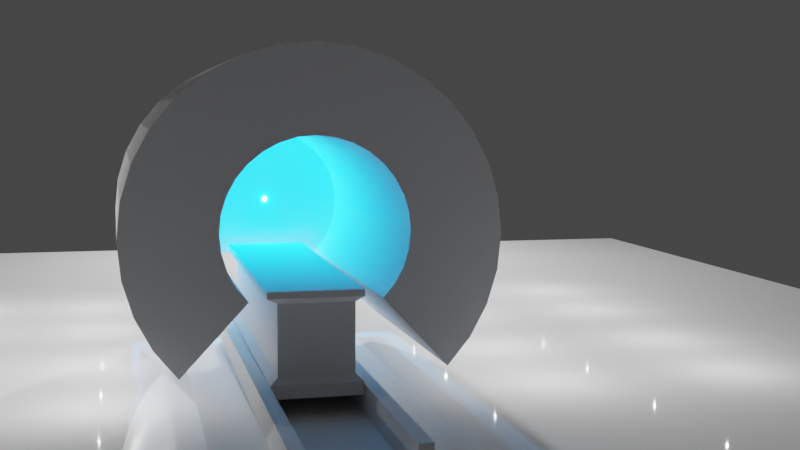 # Source: MRI_Machine.blend  (saved by Blender 3.6.11; exported with 4.5.12 LTS)
import bpy
from mathutils import Matrix  # noqa: F401  (used for matrix-valued properties, if any)

bpy.ops.wm.read_factory_settings(use_empty=True)
scene = bpy.context.scene
scene.name = 'Scene'

# ---- collections
col_collection = bpy.data.collections.new('Collection'); scene.collection.children.link(col_collection)

# ---- materials (node trees are filled in below, after node groups)
mat_material_001 = bpy.data.materials.new('Material.001')

# ---- material node trees
mat_material_001.use_nodes = True; mat_material_001.node_tree.nodes.clear()
_N = mat_material_001.node_tree.nodes; _L = mat_material_001.node_tree.links
n0 = _N.new('ShaderNodeBsdfPrincipled'); n0.name = 'Principled BSDF'; n0.location = (10, 300)
n0.distribution = 'GGX'
n0.subsurface_method = 'RANDOM_WALK_SKIN'
n0.inputs[0].default_value = (1.0, 1.0, 1.0, 1.0)
n0.inputs[2].default_value = 0.003937
n0.inputs[3].default_value = 1.45
n0.inputs[19].default_value = 0.25
n0.inputs[27].default_value = (0.0, 0.0, 0.0, 1.0)
n0.inputs[28].default_value = 1.0
n1 = _N.new('ShaderNodeOutputMaterial'); n1.name = 'Material Output'; n1.location = (300, 300)
_L.new(n0.outputs[0], n1.inputs[0])
n1.is_active_output = True

# ---- world
world_world = bpy.data.worlds.new('World'); scene.world = world_world
world_world.use_nodes = True; world_world.node_tree.nodes.clear()
_N = world_world.node_tree.nodes; _L = world_world.node_tree.links
n0 = _N.new('ShaderNodeOutputWorld'); n0.name = 'World Output'; n0.location = (300, 300)
n1 = _N.new('ShaderNodeBackground'); n1.name = 'Background'; n1.location = (10, 300)
n1.inputs[0].default_value = (0.05088, 0.05088, 0.05088, 1.0)
_L.new(n1.outputs[0], n0.inputs[0])
n0.is_active_output = True
world_world.color = (0.05088, 0.05088, 0.05088)
world_world.use_sun_shadow = False
world_world.sun_shadow_jitter_overblur = 0.0

# ---- cameras
cam_camera = bpy.data.cameras.new('Camera')
cam_camera.clip_end = 100.0
cam_camera.ortho_scale = 7.314

# ---- lights
light_light = bpy.data.lights.new('Light', 'POINT')
light_light.transmission_factor = 0.0
light_light.energy = 1000.0
light_light.shadow_soft_size = 0.1
light_light.shadow_maximum_resolution = 0.006
light_light.use_absolute_resolution = True
light_point = bpy.data.lights.new('Point', 'POINT')
light_point.color = (0.0, 0.408, 1.0)
light_point.transmission_factor = 0.0
light_point.energy = 100.0
light_point.shadow_maximum_resolution = 0.006
light_point.use_absolute_resolution = True
light_point_001 = bpy.data.lights.new('Point.001', 'POINT')
light_point_001.transmission_factor = 0.0
light_point_001.shadow_maximum_resolution = 0.006
light_point_001.use_absolute_resolution = True
light_point_002 = bpy.data.lights.new('Point.002', 'POINT')
light_point_002.transmission_factor = 0.0
light_point_002.shadow_maximum_resolution = 0.006
light_point_002.use_absolute_resolution = True
light_point_003 = bpy.data.lights.new('Point.003', 'POINT')
light_point_003.transmission_factor = 0.0
light_point_003.shadow_maximum_resolution = 0.006
light_point_003.use_absolute_resolution = True
light_point_004 = bpy.data.lights.new('Point.004', 'POINT')
light_point_004.transmission_factor = 0.0
light_point_004.shadow_maximum_resolution = 0.006
light_point_004.use_absolute_resolution = True
light_point_005 = bpy.data.lights.new('Point.005', 'POINT')
light_point_005.transmission_factor = 0.0
light_point_005.shadow_maximum_resolution = 0.006
light_point_005.use_absolute_resolution = True
light_point_006 = bpy.data.lights.new('Point.006', 'POINT')
light_point_006.transmission_factor = 0.0
light_point_006.shadow_maximum_resolution = 0.006
light_point_006.use_absolute_resolution = True
light_point_007 = bpy.data.lights.new('Point.007', 'POINT')
light_point_007.transmission_factor = 0.0
light_point_007.shadow_maximum_resolution = 0.006
light_point_007.use_absolute_resolution = True
light_point_008 = bpy.data.lights.new('Point.008', 'POINT')
light_point_008.transmission_factor = 0.0
light_point_008.shadow_maximum_resolution = 0.006
light_point_008.use_absolute_resolution = True
light_point_009 = bpy.data.lights.new('Point.009', 'POINT')
light_point_009.transmission_factor = 0.0
light_point_009.shadow_maximum_resolution = 0.006
light_point_009.use_absolute_resolution = True
light_point_010 = bpy.data.lights.new('Point.010', 'POINT')
light_point_010.transmission_factor = 0.0
light_point_010.shadow_maximum_resolution = 0.006
light_point_010.use_absolute_resolution = True
light_point_011 = bpy.data.lights.new('Point.011', 'POINT')
light_point_011.transmission_factor = 0.0
light_point_011.shadow_maximum_resolution = 0.006
light_point_011.use_absolute_resolution = True
light_point_012 = bpy.data.lights.new('Point.012', 'POINT')
light_point_012.transmission_factor = 0.0
light_point_012.shadow_maximum_resolution = 0.006
light_point_012.use_absolute_resolution = True
light_point_013 = bpy.data.lights.new('Point.013', 'POINT')
light_point_013.transmission_factor = 0.0
light_point_013.shadow_maximum_resolution = 0.006
light_point_013.use_absolute_resolution = True
light_point_014 = bpy.data.lights.new('Point.014', 'POINT')
light_point_014.transmission_factor = 0.0
light_point_014.shadow_maximum_resolution = 0.006
light_point_014.use_absolute_resolution = True
light_point_015 = bpy.data.lights.new('Point.015', 'POINT')
light_point_015.transmission_factor = 0.0
light_point_015.shadow_maximum_resolution = 0.006
light_point_015.use_absolute_resolution = True
light_point_016 = bpy.data.lights.new('Point.016', 'POINT')
light_point_016.transmission_factor = 0.0
light_point_016.shadow_maximum_resolution = 0.006
light_point_016.use_absolute_resolution = True

# ---- meshes
me_circle = bpy.data.meshes.new('Circle')
me_circle.from_pydata([(0.0, 1.0, 0.0), (-0.1951, 0.9808, 0.0), (-0.3827, 0.9239, 0.0), (-0.5556, 0.8315, 0.0), (-0.7071, 0.7071, 0.0), (-0.8315, 0.5556, 0.0), (-0.9239, 0.3827, 0.0), (-0.9808, 0.1951, 0.0), (-1.0, 0.0, 0.0), (-0.9808, -0.1951, 0.0), (-0.9239, -0.3827, 0.0), (-0.8315, -0.5556, 0.0), (-0.7071, -0.7071, 0.0), (-0.5556, -0.8315, 0.0), (-0.3827, -0.9239, 0.0), (-0.1951, -0.9808, 0.0), (0.0, -1.0, 0.0), (0.1951, -0.9808, 0.0), (0.3827, -0.9239, 0.0), (0.5556, -0.8315, 0.0), (0.7071, -0.7071, 0.0), (-0.4857, 0.1904, 0.0), (-0.4398, 0.2764, 0.0), (-0.3779, 0.3518, 0.0), (-0.3025, 0.4137, 0.0), (-0.2165, 0.4597, 0.0), (-0.1231, 0.488, 0.0), (-0.02604, 0.4976, 0.0), (0.7071, 0.7071, 0.0), (0.5556, 0.8315, 0.0), (0.3827, 0.9239, 0.0), (0.1951, 0.9808, 0.0), (-0.5141, 0.09707, 0.0), (-0.5236, 9.583e-09, 0.0), (-0.5141, -0.09707, 0.0), (-0.4857, -0.1904, 0.0), (-0.4398, -0.2764, 0.0), (-0.3779, -0.3518, 0.0), (-0.3025, -0.4137, 0.0), (-0.2165, -0.4597, 0.0), (-0.1231, -0.488, 0.0), (-0.02604, -0.4976, 0.0), (0.07103, -0.488, 0.0), (0.1644, -0.4597, 0.0), (0.2504, -0.4137, 0.0), (0.3258, -0.3518, 0.0), (0.3258, 0.3518, 0.0), (0.2504, 0.4137, 0.0), (0.1644, 0.4597, 0.0), (0.07103, 0.488, 0.0), (0.0, 1.0, 0.4641), (-0.1951, 0.9808, 0.4641), (-0.3827, 0.9239, 0.4641), (-0.5556, 0.8315, 0.4641), (-0.7071, 0.7071, 0.4641), (-0.8315, 0.5556, 0.4641), (-0.9239, 0.3827, 0.4641), (-0.9808, 0.1951, 0.4641), (-1.0, 0.0, 0.4641), (-0.9808, -0.1951, 0.4641), (-0.9239, -0.3827, 0.4641), (-0.8315, -0.5556, 0.4641), (-0.7071, -0.7071, 0.4641), (-0.5556, -0.8315, 0.4641), (-0.3827, -0.9239, 0.4641), (-0.1951, -0.9808, 0.4641), (0.0, -1.0, 0.4641), (0.1951, -0.9808, 0.4641), (0.3827, -0.9239, 0.4641), (0.5556, -0.8315, 0.4641), (0.7071, -0.7071, 0.4641), (-0.4857, 0.1904, 0.4641), (-0.4398, 0.2764, 0.4641), (-0.3779, 0.3518, 0.4641), (-0.3025, 0.4137, 0.4641), (-0.2165, 0.4597, 0.4641), (-0.1231, 0.488, 0.4641), (-0.02604, 0.4976, 0.4641), (0.7071, 0.7071, 0.4641), (0.5556, 0.8315, 0.4641), (0.3827, 0.9239, 0.4641), (0.1951, 0.9808, 0.4641), (-0.5141, 0.09707, 0.4641), (-0.5236, 9.583e-09, 0.4641), (-0.5141, -0.09707, 0.4641), (-0.4857, -0.1904, 0.4641), (-0.4398, -0.2764, 0.4641), (-0.3779, -0.3518, 0.4641), (-0.3025, -0.4137, 0.4641), (-0.2165, -0.4597, 0.4641), (-0.1231, -0.488, 0.4641), (-0.02604, -0.4976, 0.4641), (0.07103, -0.488, 0.4641), (0.1644, -0.4597, 0.4641), (0.2504, -0.4137, 0.4641), (0.3258, -0.3518, 0.4641), (0.3258, 0.3518, 0.4641), (0.2504, 0.4137, 0.4641), (0.1644, 0.4597, 0.4641), (0.07103, 0.488, 0.4641), (0.0, 1.0, 0.8422), (-0.1951, 0.9808, 0.8422), (-0.3827, 0.9239, 0.8422), (-0.5556, 0.8315, 0.8422), (-0.7071, 0.7071, 0.8422), (-0.8315, 0.5556, 0.8422), (-0.9239, 0.3827, 0.8422), (-0.9808, 0.1951, 0.8422), (-1.0, 0.0, 0.8422), (-0.9808, -0.1951, 0.8422), (-0.9239, -0.3827, 0.8422), (-0.8315, -0.5556, 0.8422), (-0.7071, -0.7071, 0.8422), (-0.5556, -0.8315, 0.8422), (-0.3827, -0.9239, 0.8422), (-0.1951, -0.9808, 0.8422), (0.0, -1.0, 0.8422), (0.1951, -0.9808, 0.8422), (0.3827, -0.9239, 0.8422), (0.5556, -0.8315, 0.8422), (0.7071, -0.7071, 0.8422), (-0.4857, 0.1904, 0.8422), (-0.4398, 0.2764, 0.8422), (-0.3779, 0.3518, 0.8422), (-0.3025, 0.4137, 0.8422), (-0.2165, 0.4597, 0.8422), (-0.1231, 0.488, 0.8422), (-0.02604, 0.4976, 0.8422), (0.7071, 0.7071, 0.8422), (0.5556, 0.8315, 0.8422), (0.3827, 0.9239, 0.8422), (0.1951, 0.9808, 0.8422), (-0.5141, 0.09707, 0.8422), (-0.5236, 9.583e-09, 0.8422), (-0.5141, -0.09707, 0.8422), (-0.4857, -0.1904, 0.8422), (-0.4398, -0.2764, 0.8422), (-0.3779, -0.3518, 0.8422), (-0.3025, -0.4137, 0.8422), (-0.2165, -0.4597, 0.8422), (-0.1231, -0.488, 0.8422), (-0.02604, -0.4976, 0.8422), (0.07103, -0.488, 0.8422), (0.1644, -0.4597, 0.8422), (0.2504, -0.4137, 0.8422), (0.3258, -0.3518, 0.8422), (0.3258, 0.3518, 0.8422), (0.2504, 0.4137, 0.8422), (0.1644, 0.4597, 0.8422), (0.07103, 0.488, 0.8422), (0.0, 1.0, 1.268), (-0.1951, 0.9808, 1.268), (-0.3827, 0.9239, 1.268), (-0.5556, 0.8315, 1.268), (-0.7071, 0.7071, 1.268), (-0.8315, 0.5556, 1.268), (-0.9239, 0.3827, 1.268), (-0.9808, 0.1951, 1.268), (-1.0, 0.0, 1.268), (-0.9808, -0.1951, 1.268), (-0.9239, -0.3827, 1.268), (-0.8315, -0.5556, 1.268), (-0.7071, -0.7071, 1.268), (-0.5556, -0.8315, 1.268), (-0.3827, -0.9239, 1.268), (-0.1951, -0.9808, 1.268), (0.0, -1.0, 1.268), (0.1951, -0.9808, 1.268), (0.3827, -0.9239, 1.268), (0.5556, -0.8315, 1.268), (0.7071, -0.7071, 1.268), (-0.4857, 0.1904, 1.268), (-0.4398, 0.2764, 1.268), (-0.3779, 0.3518, 1.268), (-0.3025, 0.4137, 1.268), (-0.2165, 0.4597, 1.268), (-0.1231, 0.488, 1.268), (-0.02604, 0.4976, 1.268), (0.7071, 0.7071, 1.268), (0.5556, 0.8315, 1.268), (0.3827, 0.9239, 1.268), (0.1951, 0.9808, 1.268), (-0.5141, 0.09707, 1.268), (-0.5236, 9.583e-09, 1.268), (-0.5141, -0.09707, 1.268), (-0.4857, -0.1904, 1.268), (-0.4398, -0.2764, 1.268), (-0.3779, -0.3518, 1.268), (-0.3025, -0.4137, 1.268), (-0.2165, -0.4597, 1.268), (-0.1231, -0.488, 1.268), (-0.02604, -0.4976, 1.268), (0.07103, -0.488, 1.268), (0.1644, -0.4597, 1.268), (0.2504, -0.4137, 1.268), (0.3258, -0.3518, 1.268), (0.3258, 0.3518, 1.268), (0.2504, 0.4137, 1.268), (0.1644, 0.4597, 1.268), (0.07103, 0.488, 1.268), (0.0, 1.0, 1.689), (-0.1951, 0.9808, 1.689), (-0.3827, 0.9239, 1.689), (-0.5556, 0.8315, 1.689), (-0.7071, 0.7071, 1.689), (-0.8315, 0.5556, 1.689), (-0.9239, 0.3827, 1.689), (-0.9808, 0.1951, 1.689), (-1.0, 0.0, 1.689), (-0.9808, -0.1951, 1.689), (-0.9239, -0.3827, 1.689), (-0.8315, -0.5556, 1.689), (-0.7071, -0.7071, 1.689), (-0.5556, -0.8315, 1.689), (-0.3827, -0.9239, 1.689), (-0.1951, -0.9808, 1.689), (0.0, -1.0, 1.689), (0.1951, -0.9808, 1.689), (0.3827, -0.9239, 1.689), (0.5556, -0.8315, 1.689), (0.7071, -0.7071, 1.689), (-0.4857, 0.1904, 1.689), (-0.4398, 0.2764, 1.689), (-0.3779, 0.3518, 1.689), (-0.3025, 0.4137, 1.689), (-0.2165, 0.4597, 1.689), (-0.1231, 0.488, 1.689), (-0.02604, 0.4976, 1.689), (0.7071, 0.7071, 1.689), (0.5556, 0.8315, 1.689), (0.3827, 0.9239, 1.689), (0.1951, 0.9808, 1.689), (-0.5141, 0.09707, 1.689), (-0.5236, 9.583e-09, 1.689), (-0.5141, -0.09707, 1.689), (-0.4857, -0.1904, 1.689), (-0.4398, -0.2764, 1.689), (-0.3779, -0.3518, 1.689), (-0.3025, -0.4137, 1.689), (-0.2165, -0.4597, 1.689), (-0.1231, -0.488, 1.689), (-0.02604, -0.4976, 1.689), (0.07103, -0.488, 1.689), (0.1644, -0.4597, 1.689), (0.2504, -0.4137, 1.689), (0.3258, -0.3518, 1.689), (0.3258, 0.3518, 1.689), (0.2504, 0.4137, 1.689), (0.1644, 0.4597, 1.689), (0.07103, 0.488, 1.689), (0.0, 1.0, 2.07), (-0.1951, 0.9808, 2.07), (-0.3827, 0.9239, 2.07), (-0.5556, 0.8315, 2.07), (-0.7071, 0.7071, 2.07), (-0.8315, 0.5556, 2.07), (-0.9239, 0.3827, 2.07), (-0.9808, 0.1951, 2.07), (-1.0, 0.0, 2.07), (-0.9808, -0.1951, 2.07), (-0.9239, -0.3827, 2.07), (-0.8315, -0.5556, 2.07), (-0.7071, -0.7071, 2.07), (-0.5556, -0.8315, 2.07), (-0.3827, -0.9239, 2.07), (-0.1951, -0.9808, 2.07), (0.0, -1.0, 2.07), (0.1951, -0.9808, 2.07), (0.3827, -0.9239, 2.07), (0.5556, -0.8315, 2.07), (0.7071, -0.7071, 2.07), (-0.4857, 0.1904, 2.07), (-0.4398, 0.2764, 2.07), (-0.3779, 0.3518, 2.07), (-0.3025, 0.4137, 2.07), (-0.2165, 0.4597, 2.07), (-0.1231, 0.488, 2.07), (-0.02604, 0.4976, 2.07), (0.7071, 0.7071, 2.07), (0.5556, 0.8315, 2.07), (0.3827, 0.9239, 2.07), (0.1951, 0.9808, 2.07), (-0.5141, 0.09707, 2.07), (-0.5236, 9.583e-09, 2.07), (-0.5141, -0.09707, 2.07), (-0.4857, -0.1904, 2.07), (-0.4398, -0.2764, 2.07), (-0.3779, -0.3518, 2.07), (-0.3025, -0.4137, 2.07), (-0.2165, -0.4597, 2.07), (-0.1231, -0.488, 2.07), (-0.02604, -0.4976, 2.07), (0.07103, -0.488, 2.07), (0.1644, -0.4597, 2.07), (0.2504, -0.4137, 2.07), (0.3258, -0.3518, 2.07), (0.3258, 0.3518, 2.07), (0.2504, 0.4137, 2.07), (0.1644, 0.4597, 2.07), (0.07103, 0.488, 2.07)], [], [(17, 42, 41, 16), (0, 27, 49, 31), (10, 35, 34, 9), (3, 24, 25, 2), (18, 43, 42, 17), (11, 36, 35, 10), (4, 23, 24, 3), (19, 44, 43, 18), (12, 37, 36, 11), (5, 22, 23, 4), (20, 45, 44, 19), (13, 38, 37, 12), (6, 21, 22, 5), (14, 39, 38, 13), (29, 47, 46, 28), (7, 32, 21, 6), (15, 40, 39, 14), (30, 48, 47, 29), (8, 33, 32, 7), (1, 26, 27, 0), (16, 41, 40, 15), (31, 49, 48, 30), (9, 34, 33, 8), (2, 25, 26, 1), (84, 85, 135, 134), (57, 56, 106, 107), (98, 99, 149, 148), (70, 69, 119, 120), (83, 84, 134, 133), (56, 55, 105, 106), (97, 98, 148, 147), (69, 68, 118, 119), (50, 81, 131, 100), (55, 54, 104, 105), (96, 97, 147, 146), (68, 67, 117, 118), (81, 80, 130, 131), (54, 53, 103, 104), (94, 95, 145, 144), (67, 66, 116, 117), (80, 79, 129, 130), (53, 52, 102, 103), (93, 94, 144, 143), (66, 65, 115, 116), (79, 78, 128, 129), (52, 51, 101, 102), (92, 93, 143, 142), (65, 64, 114, 115), (32, 33, 83, 82), (49, 27, 77, 99), (8, 7, 57, 58), (35, 36, 86, 85), (21, 32, 82, 71), (9, 8, 58, 59), (36, 37, 87, 86), (45, 20, 70, 95), (22, 21, 71, 72), (10, 9, 59, 60), (37, 38, 88, 87), (23, 22, 72, 73), (11, 10, 60, 61), (38, 39, 89, 88), (24, 23, 73, 74), (12, 11, 61, 62), (39, 40, 90, 89), (25, 24, 74, 75), (13, 12, 62, 63), (40, 41, 91, 90), (28, 46, 96, 78), (26, 25, 75, 76), (14, 13, 63, 64), (41, 42, 92, 91), (1, 0, 50, 51), (27, 26, 76, 77), (15, 14, 64, 65), (42, 43, 93, 92), (2, 1, 51, 52), (29, 28, 78, 79), (16, 15, 65, 66), (43, 44, 94, 93), (3, 2, 52, 53), (30, 29, 79, 80), (17, 16, 66, 67), (44, 45, 95, 94), (4, 3, 53, 54), (31, 30, 80, 81), (18, 17, 67, 68), (46, 47, 97, 96), (5, 4, 54, 55), (0, 31, 81, 50), (19, 18, 68, 69), (47, 48, 98, 97), (6, 5, 55, 56), (33, 34, 84, 83), (20, 19, 69, 70), (48, 49, 99, 98), (7, 6, 56, 57), (34, 35, 85, 84), (105, 104, 154, 155), (146, 147, 197, 196), (118, 117, 167, 168), (131, 130, 180, 181), (104, 103, 153, 154), (144, 145, 195, 194), (117, 116, 166, 167), (130, 129, 179, 180), (103, 102, 152, 153), (143, 144, 194, 193), (116, 115, 165, 166), (129, 128, 178, 179), (102, 101, 151, 152), (142, 143, 193, 192), (115, 114, 164, 165), (127, 126, 176, 177), (101, 100, 150, 151), (141, 142, 192, 191), (114, 113, 163, 164), (126, 125, 175, 176), (128, 146, 196, 178), (140, 141, 191, 190), (113, 112, 162, 163), (125, 124, 174, 175), (82, 83, 133, 132), (99, 77, 127, 149), (58, 57, 107, 108), (85, 86, 136, 135), (71, 82, 132, 121), (59, 58, 108, 109), (86, 87, 137, 136), (95, 70, 120, 145), (72, 71, 121, 122), (60, 59, 109, 110), (87, 88, 138, 137), (73, 72, 122, 123), (61, 60, 110, 111), (88, 89, 139, 138), (74, 73, 123, 124), (62, 61, 111, 112), (89, 90, 140, 139), (75, 74, 124, 125), (63, 62, 112, 113), (90, 91, 141, 140), (78, 96, 146, 128), (76, 75, 125, 126), (64, 63, 113, 114), (91, 92, 142, 141), (51, 50, 100, 101), (77, 76, 126, 127), (163, 162, 212, 213), (175, 174, 224, 225), (189, 190, 240, 239), (162, 161, 211, 212), (174, 173, 223, 224), (188, 189, 239, 238), (161, 160, 210, 211), (173, 172, 222, 223), (187, 188, 238, 237), (160, 159, 209, 210), (172, 171, 221, 222), (195, 170, 220, 245), (186, 187, 237, 236), (159, 158, 208, 209), (171, 182, 232, 221), (185, 186, 236, 235), (158, 157, 207, 208), (199, 177, 227, 249), (182, 183, 233, 232), (184, 185, 235, 234), (157, 156, 206, 207), (198, 199, 249, 248), (170, 169, 219, 220), (183, 184, 234, 233), (100, 131, 181, 150), (119, 118, 168, 169), (147, 148, 198, 197), (106, 105, 155, 156), (133, 134, 184, 183), (120, 119, 169, 170), (148, 149, 199, 198), (107, 106, 156, 157), (134, 135, 185, 184), (132, 133, 183, 182), (149, 127, 177, 199), (108, 107, 157, 158), (135, 136, 186, 185), (121, 132, 182, 171), (109, 108, 158, 159), (136, 137, 187, 186), (145, 120, 170, 195), (122, 121, 171, 172), (110, 109, 159, 160), (137, 138, 188, 187), (123, 122, 172, 173), (111, 110, 160, 161), (138, 139, 189, 188), (124, 123, 173, 174), (112, 111, 161, 162), (139, 140, 190, 189), (223, 222, 272, 273), (237, 238, 288, 287), (210, 209, 259, 260), (222, 221, 271, 272), (245, 220, 270, 295), (236, 237, 287, 286), (209, 208, 258, 259), (221, 232, 282, 271), (235, 236, 286, 285), (208, 207, 257, 258), (249, 227, 277, 299), (232, 233, 283, 282), (234, 235, 285, 284), (207, 206, 256, 257), (248, 249, 299, 298), (220, 219, 269, 270), (233, 234, 284, 283), (206, 205, 255, 256), (247, 248, 298, 297), (219, 218, 268, 269), (200, 231, 281, 250), (205, 204, 254, 255), (246, 247, 297, 296), (218, 217, 267, 268), (190, 191, 241, 240), (178, 196, 246, 228), (176, 175, 225, 226), (164, 163, 213, 214), (191, 192, 242, 241), (151, 150, 200, 201), (177, 176, 226, 227), (165, 164, 214, 215), (192, 193, 243, 242), (152, 151, 201, 202), (179, 178, 228, 229), (166, 165, 215, 216), (193, 194, 244, 243), (153, 152, 202, 203), (180, 179, 229, 230), (167, 166, 216, 217), (194, 195, 245, 244), (154, 153, 203, 204), (181, 180, 230, 231), (168, 167, 217, 218), (196, 197, 247, 246), (155, 154, 204, 205), (150, 181, 231, 200), (169, 168, 218, 219), (197, 198, 248, 247), (156, 155, 205, 206), (211, 210, 260, 261), (238, 239, 289, 288), (224, 223, 273, 274), (212, 211, 261, 262), (239, 240, 290, 289), (225, 224, 274, 275), (213, 212, 262, 263), (240, 241, 291, 290), (228, 246, 296, 278), (226, 225, 275, 276), (214, 213, 263, 264), (241, 242, 292, 291), (201, 200, 250, 251), (227, 226, 276, 277), (215, 214, 264, 265), (242, 243, 293, 292), (202, 201, 251, 252), (229, 228, 278, 279), (216, 215, 265, 266), (243, 244, 294, 293), (203, 202, 252, 253), (230, 229, 279, 280), (217, 216, 266, 267), (244, 245, 295, 294), (204, 203, 253, 254), (231, 230, 280, 281), (267, 266, 265, 264, 263, 262, 261, 260, 259, 258, 257, 256, 255, 254, 253, 252, 251, 250, 281, 280, 279, 278, 296, 297, 298, 299, 277, 276, 275, 274, 273, 272, 271, 282, 283, 284, 285, 286, 287, 288, 289, 290, 291, 292, 293, 294, 295, 270, 269, 268), (34, 33, 32, 21, 22, 23, 24, 25, 26, 27, 49, 48, 47, 46, 45, 44, 43, 42, 41, 40, 39, 38, 37, 36, 35)])
_uv = me_circle.uv_layers.new(name='UVMap')
_uv.uv.foreach_set('vector', [0.0, 0.0, 0.0, 0.0, 0.0, 0.0, 0.0, 0.0, 0.0, 0.0, 0.0, 0.0, 0.0, 0.0, 0.0, 0.0, 0.0, 0.0, 0.0, 0.0, 0.0, 0.0, 0.0, 0.0, 0.0, 0.0, 0.0, 0.0, 0.0, 0.0, 0.0, 0.0, 0.0, 0.0, 0.0, 0.0, 0.0, 0.0, 0.0, 0.0, 0.0, 0.0, 0.0, 0.0, 0.0, 0.0, 0.0, 0.0, 0.0, 0.0, 0.0, 0.0, 0.0, 0.0, 0.0, 0.0, 0.0, 0.0, 0.0, 0.0, 0.0, 0.0, 0.0, 0.0, 0.0, 0.0, 0.0, 0.0, 0.0, 0.0, 0.0, 0.0, 0.0, 0.0, 0.0, 0.0, 0.0, 0.0, 0.0, 0.0, 0.0, 0.0, 0.0, 0.0, 0.0, 0.0, 0.0, 0.0, 0.0, 0.0, 0.0, 0.0, 0.0, 0.0, 0.0, 0.0, 0.0, 0.0, 0.0, 0.0, 0.0, 0.0, 0.0, 0.0, 0.0, 0.0, 0.0, 0.0, 0.0, 0.0, 0.0, 0.0, 0.0, 0.0, 0.0, 0.0, 0.0, 0.0, 0.0, 0.0, 0.0, 0.0, 0.0, 0.0, 0.0, 0.0, 0.0, 0.0, 0.0, 0.0, 0.0, 0.0, 0.0, 0.0, 0.0, 0.0, 0.0, 0.0, 0.0, 0.0, 0.0, 0.0, 0.0, 0.0, 0.0, 0.0, 0.0, 0.0, 0.0, 0.0, 0.0, 0.0, 0.0, 0.0, 0.0, 0.0, 0.0, 0.0, 0.0, 0.0, 0.0, 0.0, 0.0, 0.0, 0.0, 0.0, 0.0, 0.0, 0.0, 0.0, 0.0, 0.0, 0.0, 0.0, 0.0, 0.0, 0.0, 0.0, 0.0, 0.0, 0.0, 0.0, 0.0, 0.0, 0.0, 0.0, 0.0, 0.0, 0.0, 0.0, 0.0, 0.0, 0.0, 0.0, 0.0, 0.0, 0.0, 0.0, 0.0, 0.0, 0.0, 0.0, 0.0, 0.0, 0.0, 0.0, 0.0, 0.0, 0.0, 0.0, 0.0, 0.0, 0.0, 0.0, 0.0, 0.0, 0.0, 0.0, 0.0, 0.0, 0.0, 0.0, 0.0, 0.0, 0.0, 0.0, 0.0, 0.0, 0.0, 0.0, 0.0, 0.0, 0.0, 0.0, 0.0, 0.0, 0.0, 0.0, 0.0, 0.0, 0.0, 0.0, 0.0, 0.0, 0.0, 0.0, 0.0, 0.0, 0.0, 0.0, 0.0, 0.0, 0.0, 0.0, 0.0, 0.0, 0.0, 0.0, 0.0, 0.0, 0.0, 0.0, 0.0, 0.0, 0.0, 0.0, 0.0, 0.0, 0.0, 0.0, 0.0, 0.0, 0.0, 0.0, 0.0, 0.0, 0.0, 0.0, 0.0, 0.0, 0.0, 0.0, 0.0, 0.0, 0.0, 0.0, 0.0, 0.0, 0.0, 0.0, 0.0, 0.0, 0.0, 0.0, 0.0, 0.0, 0.0, 0.0, 0.0, 0.0, 0.0, 0.0, 0.0, 0.0, 0.0, 0.0, 0.0, 0.0, 0.0, 0.0, 0.0, 0.0, 0.0, 0.0, 0.0, 0.0, 0.0, 0.0, 0.0, 0.0, 0.0, 0.0, 0.0, 0.0, 0.0, 0.0, 0.0, 0.0, 0.0, 0.0, 0.0, 0.0, 0.0, 0.0, 0.0, 0.0, 0.0, 0.0, 0.0, 0.0, 0.0, 0.0, 0.0, 0.0, 0.0, 0.0, 0.0, 0.0, 0.0, 0.0, 0.0, 0.0, 0.0, 0.0, 0.0, 0.0, 0.0, 0.0, 0.0, 0.0, 0.0, 0.0, 0.0, 0.0, 0.0, 0.0, 0.0, 0.0, 0.0, 0.0, 0.0, 0.0, 0.0, 0.0, 0.0, 0.0, 0.0, 0.0, 0.0, 0.0, 0.0, 0.0, 0.0, 0.0, 0.0, 0.0, 0.0, 0.0, 0.0, 0.0, 0.0, 0.0, 0.0, 0.0, 0.0, 0.0, 0.0, 0.0, 0.0, 0.0, 0.0, 0.0, 0.0, 0.0, 0.0, 0.0, 0.0, 0.0, 0.0, 0.0, 0.0, 0.0, 0.0, 0.0, 0.0, 0.0, 0.0, 0.0, 0.0, 0.0, 0.0, 0.0, 0.0, 0.0, 0.0, 0.0, 0.0, 0.0, 0.0, 0.0, 0.0, 0.0, 0.0, 0.0, 0.0, 0.0, 0.0, 0.0, 0.0, 0.0, 0.0, 0.0, 0.0, 0.0, 0.0, 0.0, 0.0, 0.0, 0.0, 0.0, 0.0, 0.0, 0.0, 0.0, 0.0, 0.0, 0.0, 0.0, 0.0, 0.0, 0.0, 0.0, 0.0, 0.0, 0.0, 0.0, 0.0, 0.0, 0.0, 0.0, 0.0, 0.0, 0.0, 0.0, 0.0, 0.0, 0.0, 0.0, 0.0, 0.0, 0.0, 0.0, 0.0, 0.0, 0.0, 0.0, 0.0, 0.0, 0.0, 0.0, 0.0, 0.0, 0.0, 0.0, 0.0, 0.0, 0.0, 0.0, 0.0, 0.0, 0.0, 0.0, 0.0, 0.0, 0.0, 0.0, 0.0, 0.0, 0.0, 0.0, 0.0, 0.0, 0.0, 0.0, 0.0, 0.0, 0.0, 0.0, 0.0, 0.0, 0.0, 0.0, 0.0, 0.0, 0.0, 0.0, 0.0, 0.0, 0.0, 0.0, 0.0, 0.0, 0.0, 0.0, 0.0, 0.0, 0.0, 0.0, 0.0, 0.0, 0.0, 0.0, 0.0, 0.0, 0.0, 0.0, 0.0, 0.0, 0.0, 0.0, 0.0, 0.0, 0.0, 0.0, 0.0, 0.0, 0.0, 0.0, 0.0, 0.0, 0.0, 0.0, 0.0, 0.0, 0.0, 0.0, 0.0, 0.0, 0.0, 0.0, 0.0, 0.0, 0.0, 0.0, 0.0, 0.0, 0.0, 0.0, 0.0, 0.0, 0.0, 0.0, 0.0, 0.0, 0.0, 0.0, 0.0, 0.0, 0.0, 0.0, 0.0, 0.0, 0.0, 0.0, 0.0, 0.0, 0.0, 0.0, 0.0, 0.0, 0.0, 0.0, 0.0, 0.0, 0.0, 0.0, 0.0, 0.0, 0.0, 0.0, 0.0, 0.0, 0.0, 0.0, 0.0, 0.0, 0.0, 0.0, 0.0, 0.0, 0.0, 0.0, 0.0, 0.0, 0.0, 0.0, 0.0, 0.0, 0.0, 0.0, 0.0, 0.0, 0.0, 0.0, 0.0, 0.0, 0.0, 0.0, 0.0, 0.0, 0.0, 0.0, 0.0, 0.0, 0.0, 0.0, 0.0, 0.0, 0.0, 0.0, 0.0, 0.0, 0.0, 0.0, 0.0, 0.0, 0.0, 0.0, 0.0, 0.0, 0.0, 0.0, 0.0, 0.0, 0.0, 0.0, 0.0, 0.0, 0.0, 0.0, 0.0, 0.0, 0.0, 0.0, 0.0, 0.0, 0.0, 0.0, 0.0, 0.0, 0.0, 0.0, 0.0, 0.0, 0.0, 0.0, 0.0, 0.0, 0.0, 0.0, 0.0, 0.0, 0.0, 0.0, 0.0, 0.0, 0.0, 0.0, 0.0, 0.0, 0.0, 0.0, 0.0, 0.0, 0.0, 0.0, 0.0, 0.0, 0.0, 0.0, 0.0, 0.0, 0.0, 0.0, 0.0, 0.0, 0.0, 0.0, 0.0, 0.0, 0.0, 0.0, 0.0, 0.0, 0.0, 0.0, 0.0, 0.0, 0.0, 0.0, 0.0, 0.0, 0.0, 0.0, 0.0, 0.0, 0.0, 0.0, 0.0, 0.0, 0.0, 0.0, 0.0, 0.0, 0.0, 0.0, 0.0, 0.0, 0.0, 0.0, 0.0, 0.0, 0.0, 0.0, 0.0, 0.0, 0.0, 0.0, 0.0, 0.0, 0.0, 0.0, 0.0, 0.0, 0.0, 0.0, 0.0, 0.0, 0.0, 0.0, 0.0, 0.0, 0.0, 0.0, 0.0, 0.0, 0.0, 0.0, 0.0, 0.0, 0.0, 0.0, 0.0, 0.0, 0.0, 0.0, 0.0, 0.0, 0.0, 0.0, 0.0, 0.0, 0.0, 0.0, 0.0, 0.0, 0.0, 0.0, 0.0, 0.0, 0.0, 0.0, 0.0, 0.0, 0.0, 0.0, 0.0, 0.0, 0.0, 0.0, 0.0, 0.0, 0.0, 0.0, 0.0, 0.0, 0.0, 0.0, 0.0, 0.0, 0.0, 0.0, 0.0, 0.0, 0.0, 0.0, 0.0, 0.0, 0.0, 0.0, 0.0, 0.0, 0.0, 0.0, 0.0, 0.0, 0.0, 0.0, 0.0, 0.0, 0.0, 0.0, 0.0, 0.0, 0.0, 0.0, 0.0, 0.0, 0.0, 0.0, 0.0, 0.0, 0.0, 0.0, 0.0, 0.0, 0.0, 0.0, 0.0, 0.0, 0.0, 0.0, 0.0, 0.0, 0.0, 0.0, 0.0, 0.0, 0.0, 0.0, 0.0, 0.0, 0.0, 0.0, 0.0, 0.0, 0.0, 0.0, 0.0, 0.0, 0.0, 0.0, 0.0, 0.0, 0.0, 0.0, 0.0, 0.0, 0.0, 0.0, 0.0, 0.0, 0.0, 0.0, 0.0, 0.0, 0.0, 0.0, 0.0, 0.0, 0.0, 0.0, 0.0, 0.0, 0.0, 0.0, 0.0, 0.0, 0.0, 0.0, 0.0, 0.0, 0.0, 0.0, 0.0, 0.0, 0.0, 0.0, 0.0, 0.0, 0.0, 0.0, 0.0, 0.0, 0.0, 0.0, 0.0, 0.0, 0.0, 0.0, 0.0, 0.0, 0.0, 0.0, 0.0, 0.0, 0.0, 0.0, 0.0, 0.0, 0.0, 0.0, 0.0, 0.0, 0.0, 0.0, 0.0, 0.0, 0.0, 0.0, 0.0, 0.0, 0.0, 0.0, 0.0, 0.0, 0.0, 0.0, 0.0, 0.0, 0.0, 0.0, 0.0, 0.0, 0.0, 0.0, 0.0, 0.0, 0.0, 0.0, 0.0, 0.0, 0.0, 0.0, 0.0, 0.0, 0.0, 0.0, 0.0, 0.0, 0.0, 0.0, 0.0, 0.0, 0.0, 0.0, 0.0, 0.0, 0.0, 0.0, 0.0, 0.0, 0.0, 0.0, 0.0, 0.0, 0.0, 0.0, 0.0, 0.0, 0.0, 0.0, 0.0, 0.0, 0.0, 0.0, 0.0, 0.0, 0.0, 0.0, 0.0, 0.0, 0.0, 0.0, 0.0, 0.0, 0.0, 0.0, 0.0, 0.0, 0.0, 0.0, 0.0, 0.0, 0.0, 0.0, 0.0, 0.0, 0.0, 0.0, 0.0, 0.0, 0.0, 0.0, 0.0, 0.0, 0.0, 0.0, 0.0, 0.0, 0.0, 0.0, 0.0, 0.0, 0.0, 0.0, 0.0, 0.0, 0.0, 0.0, 0.0, 0.0, 0.0, 0.0, 0.0, 0.0, 0.0, 0.0, 0.0, 0.0, 0.0, 0.0, 0.0, 0.0, 0.0, 0.0, 0.0, 0.0, 0.0, 0.0, 0.0, 0.0, 0.0, 0.0, 0.0, 0.0, 0.0, 0.0, 0.0, 0.0, 0.0, 0.0, 0.0, 0.0, 0.0, 0.0, 0.0, 0.0, 0.0, 0.0, 0.0, 0.0, 0.0, 0.0, 0.0, 0.0, 0.0, 0.0, 0.0, 0.0, 0.0, 0.0, 0.0, 0.0, 0.0, 0.0, 0.0, 0.0, 0.0, 0.0, 0.0, 0.0, 0.0, 0.0, 0.0, 0.0, 0.0, 0.0, 0.0, 0.0, 0.0, 0.0, 0.0, 0.0, 0.0, 0.0, 0.0, 0.0, 0.0, 0.0, 0.0, 0.0, 0.0, 0.0, 0.0, 0.0, 0.0, 0.0, 0.0, 0.0, 0.0, 0.0, 0.0, 0.0, 0.0, 0.0, 0.0, 0.0, 0.0, 0.0, 0.0, 0.0, 0.0, 0.0, 0.0, 0.0, 0.0, 0.0, 0.0, 0.0, 0.0, 0.0, 0.0, 0.0, 0.0, 0.0, 0.0, 0.0, 0.0, 0.0, 0.0, 0.0, 0.0, 0.0, 0.0, 0.0, 0.0, 0.0, 0.0, 0.0, 0.0, 0.0, 0.0, 0.0, 0.0, 0.0, 0.0, 0.0, 0.0, 0.0, 0.0, 0.0, 0.0, 0.0, 0.0, 0.0, 0.0, 0.0, 0.0, 0.0, 0.0, 0.0, 0.0, 0.0, 0.0, 0.0, 0.0, 0.0, 0.0, 0.0, 0.0, 0.0, 0.0, 0.0, 0.0, 0.0, 0.0, 0.0, 0.0, 0.0, 0.0, 0.0, 0.0, 0.0, 0.0, 0.0, 0.0, 0.0, 0.0, 0.0, 0.0, 0.0, 0.0, 0.0, 0.0, 0.0, 0.0, 0.0, 0.0, 0.0, 0.0, 0.0, 0.0, 0.0, 0.0, 0.0, 0.0, 0.0, 0.0, 0.0, 0.0, 0.0, 0.0, 0.0, 0.0, 0.0, 0.0, 0.0, 0.0, 0.0, 0.0, 0.0, 0.0, 0.0, 0.0, 0.0, 0.0, 0.0, 0.0, 0.0, 0.0, 0.0, 0.0, 0.0, 0.0, 0.0, 0.0, 0.0, 0.0, 0.0, 0.0, 0.0, 0.0, 0.0, 0.0, 0.0, 0.0, 0.0, 0.0, 0.0, 0.0, 0.0, 0.0, 0.0, 0.0, 0.0, 0.0, 0.0, 0.0, 0.0, 0.0, 0.0, 0.0, 0.0, 0.0, 0.0, 0.0, 0.0, 0.0, 0.0, 0.0, 0.0, 0.0, 0.0, 0.0, 0.0, 0.0, 0.0, 0.0, 0.0, 0.0, 0.0, 0.0, 0.0, 0.0, 0.0, 0.0, 0.0, 0.0, 0.0, 0.0, 0.0, 0.0, 0.0, 0.0, 0.0, 0.0, 0.0, 0.0, 0.0, 0.0, 0.0, 0.0, 0.0, 0.0, 0.0, 0.0, 0.0, 0.0, 0.0, 0.0, 0.0, 0.0, 0.0, 0.0, 0.0, 0.0, 0.0, 0.0, 0.0, 0.0, 0.0, 0.0, 0.0, 0.0, 0.0, 0.0, 0.0, 0.0, 0.0, 0.0, 0.0, 0.0, 0.0, 0.0, 0.0, 0.0, 0.0, 0.0, 0.0, 0.0, 0.0, 0.0, 0.0, 0.0, 0.0, 0.0, 0.0, 0.0, 0.0, 0.0, 0.0, 0.0, 0.0, 0.0, 0.0, 0.0, 0.0, 0.0, 0.0, 0.0, 0.0, 0.0, 0.0, 0.0, 0.0, 0.0, 0.0, 0.0, 0.0, 0.0, 0.0, 0.0, 0.0, 0.0, 0.0, 0.0, 0.0, 0.0, 0.0, 0.0, 0.0, 0.0, 0.0, 0.0, 0.0, 0.0, 0.0, 0.0, 0.0, 0.0, 0.0, 0.0, 0.0, 0.0, 0.0, 0.0, 0.0, 0.0, 0.0, 0.0, 0.0, 0.0, 0.0, 0.0, 0.0, 0.0, 0.0, 0.0, 0.0, 0.0, 0.0, 0.0, 0.0, 0.0, 0.0, 0.0, 0.0, 0.0, 0.0, 0.0, 0.0, 0.0, 0.0, 0.0, 0.0, 0.0, 0.0, 0.0, 0.0, 0.0, 0.0, 0.0, 0.0, 0.0, 0.0, 0.0, 0.0, 0.0, 0.0, 0.0, 0.0, 0.0, 0.0, 0.0, 0.0, 0.0, 0.0, 0.0, 0.0, 0.0, 0.0, 0.0, 0.0, 0.0, 0.0, 0.0, 0.0, 0.0, 0.0, 0.0, 0.0, 0.0, 0.0, 0.0, 0.0, 0.0, 0.0, 0.0, 0.0, 0.0, 0.0, 0.0, 0.0, 0.0, 0.0, 0.0, 0.0, 0.0, 0.0, 0.0, 0.0, 0.0, 0.0, 0.0, 0.0, 0.0, 0.0, 0.0, 0.0, 0.0, 0.0, 0.0, 0.0, 0.0, 0.0, 0.0, 0.0, 0.0, 0.0, 0.0, 0.0, 0.0, 0.0, 0.0, 0.0, 0.0, 0.0, 0.0, 0.0, 0.0, 0.0, 0.0, 0.0, 0.0, 0.0, 0.0, 0.0, 0.0, 0.0, 0.0, 0.0, 0.0, 0.0, 0.0, 0.0, 0.0, 0.0, 0.0, 0.0, 0.0, 0.0, 0.0, 0.0, 0.0, 0.0, 0.0, 0.0, 0.0, 0.0, 0.0, 0.0, 0.0, 0.0, 0.0, 0.0, 0.0, 0.0, 0.0, 0.0, 0.0, 0.0, 0.0, 0.0, 0.0, 0.0, 0.0, 0.0, 0.0, 0.0, 0.0, 0.0, 0.0, 0.0, 0.0, 0.0, 0.0, 0.0, 0.0, 0.0, 0.0, 0.0, 0.0, 0.0, 0.0, 0.0, 0.0, 0.0, 0.0, 0.0, 0.0, 0.0, 0.0, 0.0, 0.0, 0.0, 0.0, 0.0, 0.0, 0.0, 0.0, 0.0, 0.0, 0.0, 0.0, 0.0, 0.0, 0.0, 0.0, 0.0, 0.0, 0.0, 0.0, 0.0, 0.0, 0.0, 0.0, 0.0, 0.0, 0.0, 0.0, 0.0, 0.0, 0.0, 0.0, 0.0, 0.0, 0.0, 0.0, 0.0, 0.0, 0.0, 0.0, 0.0, 0.0, 0.0, 0.0, 0.0, 0.0, 0.0, 0.0, 0.0, 0.0, 0.0, 0.0, 0.0, 0.0, 0.0, 0.0, 0.0, 0.0, 0.0, 0.0, 0.0, 0.0, 0.0, 0.0, 0.0, 0.0, 0.0, 0.0, 0.0, 0.0, 0.0, 0.0, 0.0, 0.0, 0.0, 0.0, 0.0, 0.0, 0.0, 0.0, 0.0, 0.0, 0.0, 0.0, 0.0, 0.0, 0.0, 0.0, 0.0, 0.0, 0.0, 0.0, 0.0, 0.0, 0.0, 0.0, 0.0, 0.0, 0.0, 0.0, 0.0, 0.0, 0.0, 0.0, 0.0, 0.0, 0.0, 0.0, 0.0, 0.0, 0.0, 0.0, 0.0, 0.0, 0.0, 0.0, 0.0, 0.0, 0.0, 0.0, 0.0, 0.0, 0.0, 0.0, 0.0, 0.0, 0.0, 0.0, 0.0, 0.0, 0.0, 0.0, 0.0, 0.0, 0.0, 0.0, 0.0, 0.0, 0.0, 0.0, 0.0, 0.0, 0.0, 0.0, 0.0, 0.0, 0.0, 0.0, 0.0, 0.0, 0.0, 0.0, 0.0, 0.0, 0.0, 0.0, 0.0, 0.0, 0.0, 0.0, 0.0, 0.0, 0.0, 0.0, 0.0, 0.0, 0.0, 0.0, 0.0, 0.0, 0.0, 0.0, 0.0, 0.0, 0.0, 0.0, 0.0, 0.0, 0.0, 0.0, 0.0, 0.0, 0.0, 0.0, 0.0, 0.0, 0.0, 0.0, 0.0, 0.0, 0.0, 0.0, 0.0, 0.0, 0.0, 0.0, 0.0, 0.0, 0.0, 0.0, 0.0, 0.0, 0.0, 0.0, 0.0, 0.0, 0.0, 0.0, 0.0, 0.0, 0.0, 0.0, 0.0, 0.0, 0.0, 0.0, 0.0, 0.0, 0.0, 0.0, 0.0, 0.0, 0.0, 0.0, 0.0, 0.0, 0.0, 0.0, 0.0, 0.0, 0.0, 0.0, 0.0, 0.0, 0.0, 0.0, 0.0, 0.0, 0.0, 0.0, 0.0, 0.0, 0.0, 0.0, 0.0, 0.0, 0.0, 0.0, 0.0, 0.0, 0.0, 0.0, 0.0, 0.0, 0.0, 0.0, 0.0, 0.0, 0.0, 0.0, 0.0, 0.0, 0.0, 0.0, 0.0, 0.0, 0.0, 0.0, 0.0, 0.0, 0.0, 0.0, 0.0, 0.0, 0.0, 0.0, 0.0, 0.0, 0.0, 0.0, 0.0, 0.0, 0.0, 0.0, 0.0, 0.0, 0.0, 0.0, 0.0, 0.0, 0.0, 0.0, 0.0, 0.0, 0.0, 0.0, 0.0, 0.0, 0.0, 0.0, 0.0, 0.0, 0.0, 0.0, 0.0, 0.0, 0.0, 0.0, 0.0, 0.0, 0.0, 0.0, 0.0, 0.0, 0.0, 0.0, 0.0, 0.0, 0.0, 0.0, 0.0, 0.0, 0.0, 0.0, 0.0, 0.0, 0.0, 0.0, 0.0, 0.0, 0.0, 0.0, 0.0, 0.0, 0.0, 0.0, 0.0, 0.0, 0.0, 0.0, 0.0, 0.0, 0.0, 0.0, 0.0, 0.0, 0.0, 0.0, 0.0, 0.0, 0.0, 0.0, 0.0, 0.0, 0.0, 0.0, 0.0, 0.0, 0.0, 0.0, 0.0, 0.0, 0.0, 0.0, 0.0, 0.0, 0.0, 0.0, 0.0, 0.0, 0.0, 0.0, 0.0, 0.0, 0.0, 0.0, 0.0, 0.0, 0.0, 0.0, 0.0, 0.0, 0.0, 0.0, 0.0, 0.0, 0.0, 0.0, 0.0, 0.0, 0.0, 0.0, 0.0, 0.0, 0.0, 0.0, 0.0, 0.0, 0.0, 0.0, 0.0, 0.0, 0.0, 0.0, 0.0, 0.0, 0.0, 0.0, 0.0, 0.0, 0.0, 0.0, 0.0, 0.0, 0.0, 0.0, 0.0, 0.0, 0.0, 0.0, 0.0, 0.0, 0.0, 0.0, 0.0, 0.0, 0.0, 0.0, 0.0, 0.0, 0.0, 0.0, 0.0, 0.0, 0.0, 0.0, 0.0, 0.0, 0.0, 0.0, 0.0, 0.0, 0.0, 0.0, 0.0, 0.0, 0.0, 0.0, 0.0, 0.0, 0.0, 0.0, 0.0, 0.0, 0.0, 0.0, 0.0, 0.0, 0.0, 0.0, 0.0, 0.0, 0.0, 0.0, 0.0, 0.0, 0.0, 0.0, 0.0, 0.0, 0.0, 0.0, 0.0, 0.0, 0.0, 0.0, 0.0, 0.0, 0.0, 0.0, 0.0, 0.0, 0.0, 0.0, 0.0, 0.0, 0.0, 0.0, 0.0, 0.0, 0.0, 0.0, 0.0, 0.0, 0.0, 0.0, 0.0, 0.0, 0.0, 0.0, 0.0, 0.0, 0.0, 0.0, 0.0, 0.0, 0.0, 0.0, 0.0, 0.0, 0.0, 0.0, 0.0, 0.0, 0.0, 0.0, 0.0, 0.0, 0.0, 0.0, 0.0, 0.0, 0.0, 0.0, 0.0, 0.0, 0.0, 0.0, 0.0, 0.0, 0.0, 0.0, 0.0, 0.0, 0.0, 0.0, 0.0, 0.0, 0.0, 0.0, 0.0, 0.0, 0.0, 0.0, 0.0, 0.0, 0.0, 0.0, 0.0, 0.0, 0.0, 0.0, 0.0, 0.0, 0.0, 0.0, 0.0, 0.0, 0.0, 0.0, 0.0, 0.0, 0.0, 0.0, 0.0, 0.0, 0.0, 0.0, 0.0, 0.0, 0.0, 0.0, 0.0, 0.0, 0.0, 0.0, 0.0, 0.0, 0.0, 0.0, 0.0, 0.0, 0.0, 0.0, 0.0, 0.0, 0.0, 0.0, 0.0, 0.0, 0.0, 0.0, 0.0, 0.0, 0.0, 0.0, 0.0, 0.0, 0.0, 0.0, 0.0, 0.0, 0.0, 0.0, 0.0, 0.0, 0.0, 0.0, 0.0, 0.0, 0.0, 0.0, 0.0, 0.0, 0.0, 0.0, 0.0, 0.0, 0.0, 0.0, 0.0, 0.0, 0.0, 0.0, 0.0, 0.0, 0.0, 0.0, 0.0, 0.0, 0.0, 0.0, 0.0, 0.0, 0.0, 0.0, 0.0, 0.0, 0.0, 0.0, 0.0, 0.0, 0.0, 0.0, 0.0, 0.0, 0.0, 0.0, 0.0, 0.0, 0.0, 0.0, 0.0, 0.0, 0.0, 0.0, 0.0, 0.0, 0.0, 0.0, 0.0, 0.0, 0.0, 0.0, 0.0, 0.0, 0.0, 0.0, 0.0, 0.0, 0.0, 0.0, 0.0, 0.0, 0.0, 0.0, 0.0, 0.0, 0.0, 0.0, 0.0, 0.0, 0.0, 0.0, 0.0, 0.0, 0.0, 0.0, 0.0, 0.0, 0.0, 0.0, 0.0, 0.0, 0.0, 0.0, 0.0, 0.0, 0.0, 0.0, 0.0, 0.0, 0.0, 0.0, 0.0, 0.0, 0.0, 0.0, 0.0, 0.0, 0.0, 0.0, 0.0, 0.0, 0.0, 0.0, 0.0, 0.0, 0.0])
me_circle.update()
me_cube_001 = bpy.data.meshes.new('Cube.001')
me_cube_001.from_pydata([(-0.9658, -0.8354, 0.5413), (-1.0, -1.0, 1.0), (-0.9658, 0.8354, 0.5413), (-1.0, 1.0, 1.0), (0.9658, -0.8354, 0.5413), (1.0, -1.0, 1.0), (0.9658, 0.8354, 0.5413), (1.0, 1.0, 1.0), (-1.0, 1.0, 0.6882), (-1.0, -1.0, 0.6882), (1.0, 1.0, 0.6882), (1.0, -1.0, 0.6882), (-0.9658, -0.8354, -0.6781), (-0.9658, 0.8354, -0.6781), (0.9658, -0.8354, -0.6781), (0.9658, 0.8354, -0.6781), (-0.6739, 0.8354, -0.6781), (-0.6719, 0.8354, 0.5413), (-0.9417, 0.8354, 0.4412), (-0.9417, 0.8354, -0.5781), (-0.6977, 0.8354, -0.5781), (-0.6961, 0.8354, 0.4412), (-0.9417, -0.1225, 0.4412), (-0.9417, -0.1225, -0.5781), (-0.6977, -0.1225, -0.5781), (-0.6961, -0.1225, 0.4412), (-0.9658, -0.8354, -1.096), (-0.9658, 0.8354, -1.096), (0.9658, -0.8354, -1.096), (0.9658, 0.8354, -1.096), (-0.6739, 0.8354, -1.096), (-1.016, -1.079, -1.24), (-1.016, 0.9979, -1.24), (1.032, -1.079, -1.24), (1.032, 0.9979, -1.24), (-0.7061, 0.9979, -1.24), (-1.016, -1.079, -1.403), (-1.016, 0.9979, -1.403), (1.032, -1.079, -1.403), (1.032, 0.9979, -1.403), (-0.7061, 0.9979, -1.403)], [], [(9, 1, 3, 8), (8, 3, 7, 10), (10, 7, 5, 11), (11, 5, 1, 9), (6, 4, 14, 15), (7, 3, 1, 5), (2, 0, 9, 8), (6, 17, 2, 8, 10), (4, 6, 10, 11), (0, 4, 11, 9), (15, 14, 28, 29), (0, 2, 13, 12), (4, 0, 12, 14), (16, 13, 19, 20), (17, 16, 20, 21), (16, 17, 6, 15), (13, 2, 18, 19), (2, 17, 21, 18), (19, 18, 22, 23), (18, 21, 25, 22), (21, 20, 24, 25), (20, 19, 23, 24), (22, 25, 24, 23), (30, 29, 34, 35), (12, 13, 27, 26), (14, 12, 26, 28), (13, 16, 30, 27), (16, 15, 29, 30), (35, 34, 39, 40), (29, 28, 33, 34), (26, 27, 32, 31), (28, 26, 31, 33), (27, 30, 35, 32), (37, 40, 39, 38, 36), (34, 33, 38, 39), (31, 32, 37, 36), (33, 31, 36, 38), (32, 35, 40, 37)])
_uv = me_cube_001.uv_layers.new(name='UVMap')
_uv.uv.foreach_set('vector', [0.375, 0.0, 0.625, 0.0, 0.625, 0.25, 0.375, 0.25, 0.375, 0.25, 0.625, 0.25, 0.625, 0.5, 0.375, 0.5, 0.375, 0.5, 0.625, 0.5, 0.625, 0.75, 0.375, 0.75, 0.375, 0.75, 0.625, 0.75, 0.625, 1.0, 0.375, 1.0, 0.375, 0.5, 0.375, 0.75, 0.375, 0.75, 0.375, 0.5, 0.625, 0.5, 0.875, 0.5, 0.875, 0.75, 0.625, 0.75, 0.125, 0.5, 0.125, 0.75, 0.125, 0.75, 0.125, 0.5, 0.375, 0.5, 0.163, 0.5, 0.125, 0.5, 0.125, 0.5, 0.375, 0.5, 0.375, 0.75, 0.375, 0.5, 0.375, 0.5, 0.375, 0.75, 0.125, 0.75, 0.375, 0.75, 0.375, 0.75, 0.125, 0.75, 0.375, 0.5, 0.375, 0.75, 0.375, 0.75, 0.375, 0.5, 0.125, 0.75, 0.125, 0.5, 0.125, 0.5, 0.125, 0.75, 0.375, 0.75, 0.125, 0.75, 0.125, 0.75, 0.375, 0.75, 0.1628, 0.5, 0.125, 0.5, 0.125, 0.5, 0.1628, 0.5, 0.163, 0.5, 0.1628, 0.5, 0.1628, 0.5, 0.163, 0.5, 0.1628, 0.5, 0.163, 0.5, 0.375, 0.5, 0.375, 0.5, 0.125, 0.5, 0.125, 0.5, 0.125, 0.5, 0.125, 0.5, 0.125, 0.5, 0.163, 0.5, 0.163, 0.5, 0.125, 0.5, 0.125, 0.5, 0.125, 0.5, 0.125, 0.5, 0.125, 0.5, 0.125, 0.5, 0.163, 0.5, 0.163, 0.5, 0.125, 0.5, 0.163, 0.5, 0.1628, 0.5, 0.1628, 0.5, 0.163, 0.5, 0.1628, 0.5, 0.125, 0.5, 0.125, 0.5, 0.1628, 0.5, 0.125, 0.5, 0.163, 0.5, 0.1628, 0.5, 0.125, 0.5, 0.1628, 0.5, 0.375, 0.5, 0.375, 0.5, 0.1628, 0.5, 0.125, 0.75, 0.125, 0.5, 0.125, 0.5, 0.125, 0.75, 0.375, 0.75, 0.125, 0.75, 0.125, 0.75, 0.375, 0.75, 0.125, 0.5, 0.1628, 0.5, 0.1628, 0.5, 0.125, 0.5, 0.1628, 0.5, 0.375, 0.5, 0.375, 0.5, 0.1628, 0.5, 0.1628, 0.5, 0.375, 0.5, 0.375, 0.5, 0.1628, 0.5, 0.375, 0.5, 0.375, 0.75, 0.375, 0.75, 0.375, 0.5, 0.125, 0.75, 0.125, 0.5, 0.125, 0.5, 0.125, 0.75, 0.375, 0.75, 0.125, 0.75, 0.125, 0.75, 0.375, 0.75, 0.125, 0.5, 0.1628, 0.5, 0.1628, 0.5, 0.125, 0.5, 0.125, 0.5, 0.1628, 0.5, 0.375, 0.5, 0.375, 0.75, 0.125, 0.75, 0.375, 0.5, 0.375, 0.75, 0.375, 0.75, 0.375, 0.5, 0.125, 0.75, 0.125, 0.5, 0.125, 0.5, 0.125, 0.75, 0.375, 0.75, 0.125, 0.75, 0.125, 0.75, 0.375, 0.75, 0.125, 0.5, 0.1628, 0.5, 0.1628, 0.5, 0.125, 0.5])
me_cube_001.update()
me_cube_002 = bpy.data.meshes.new('Cube.002')
me_cube_002.from_pydata([(-0.9658, -0.8354, 0.5413), (-1.0, -1.0, 1.0), (-0.9658, 0.8354, 0.5413), (-1.0, 1.0, 1.0), (0.9658, -0.8354, 0.5413), (1.0, -1.0, 1.0), (0.9658, 0.8354, 0.5413), (1.0, 1.0, 1.0), (-1.0, 1.0, 0.6882), (-1.0, -1.0, 0.6882), (1.0, 1.0, 0.6882), (1.0, -1.0, 0.6882), (-0.9658, -0.8354, -0.6781), (-0.9658, 0.8354, -0.6781), (0.9658, -0.8354, -0.6781), (0.9658, 0.8354, -0.6781), (-0.6739, 0.8354, -0.6781), (-0.6719, 0.8354, 0.5413), (-0.9417, 0.8354, 0.4412), (-0.9417, 0.8354, -0.5781), (-0.6977, 0.8354, -0.5781), (-0.6961, 0.8354, 0.4412), (-0.9417, -0.1225, 0.4412), (-0.9417, -0.1225, -0.5781), (-0.6977, -0.1225, -0.5781), (-0.6961, -0.1225, 0.4412), (-0.9658, -0.8354, -1.096), (-0.9658, 0.8354, -1.096), (0.9658, -0.8354, -1.096), (0.9658, 0.8354, -1.096), (-0.6739, 0.8354, -1.096), (-1.016, -1.079, -1.24), (-1.016, 0.9979, -1.24), (1.032, -1.079, -1.24), (1.032, 0.9979, -1.24), (-0.7061, 0.9979, -1.24), (-1.016, -1.079, -1.403), (-1.016, 0.9979, -1.403), (1.032, -1.079, -1.403), (1.032, 0.9979, -1.403), (-0.7061, 0.9979, -1.403)], [], [(9, 1, 3, 8), (8, 3, 7, 10), (10, 7, 5, 11), (11, 5, 1, 9), (6, 4, 14, 15), (7, 3, 1, 5), (2, 0, 9, 8), (6, 17, 2, 8, 10), (4, 6, 10, 11), (0, 4, 11, 9), (15, 14, 28, 29), (0, 2, 13, 12), (4, 0, 12, 14), (16, 13, 19, 20), (17, 16, 20, 21), (16, 17, 6, 15), (13, 2, 18, 19), (2, 17, 21, 18), (19, 18, 22, 23), (18, 21, 25, 22), (21, 20, 24, 25), (20, 19, 23, 24), (22, 25, 24, 23), (30, 29, 34, 35), (12, 13, 27, 26), (14, 12, 26, 28), (13, 16, 30, 27), (16, 15, 29, 30), (35, 34, 39, 40), (29, 28, 33, 34), (26, 27, 32, 31), (28, 26, 31, 33), (27, 30, 35, 32), (37, 40, 39, 38, 36), (34, 33, 38, 39), (31, 32, 37, 36), (33, 31, 36, 38), (32, 35, 40, 37)])
_uv = me_cube_002.uv_layers.new(name='UVMap')
_uv.uv.foreach_set('vector', [0.375, 0.0, 0.625, 0.0, 0.625, 0.25, 0.375, 0.25, 0.375, 0.25, 0.625, 0.25, 0.625, 0.5, 0.375, 0.5, 0.375, 0.5, 0.625, 0.5, 0.625, 0.75, 0.375, 0.75, 0.375, 0.75, 0.625, 0.75, 0.625, 1.0, 0.375, 1.0, 0.375, 0.5, 0.375, 0.75, 0.375, 0.75, 0.375, 0.5, 0.625, 0.5, 0.875, 0.5, 0.875, 0.75, 0.625, 0.75, 0.125, 0.5, 0.125, 0.75, 0.125, 0.75, 0.125, 0.5, 0.375, 0.5, 0.163, 0.5, 0.125, 0.5, 0.125, 0.5, 0.375, 0.5, 0.375, 0.75, 0.375, 0.5, 0.375, 0.5, 0.375, 0.75, 0.125, 0.75, 0.375, 0.75, 0.375, 0.75, 0.125, 0.75, 0.375, 0.5, 0.375, 0.75, 0.375, 0.75, 0.375, 0.5, 0.125, 0.75, 0.125, 0.5, 0.125, 0.5, 0.125, 0.75, 0.375, 0.75, 0.125, 0.75, 0.125, 0.75, 0.375, 0.75, 0.1628, 0.5, 0.125, 0.5, 0.125, 0.5, 0.1628, 0.5, 0.163, 0.5, 0.1628, 0.5, 0.1628, 0.5, 0.163, 0.5, 0.1628, 0.5, 0.163, 0.5, 0.375, 0.5, 0.375, 0.5, 0.125, 0.5, 0.125, 0.5, 0.125, 0.5, 0.125, 0.5, 0.125, 0.5, 0.163, 0.5, 0.163, 0.5, 0.125, 0.5, 0.125, 0.5, 0.125, 0.5, 0.125, 0.5, 0.125, 0.5, 0.125, 0.5, 0.163, 0.5, 0.163, 0.5, 0.125, 0.5, 0.163, 0.5, 0.1628, 0.5, 0.1628, 0.5, 0.163, 0.5, 0.1628, 0.5, 0.125, 0.5, 0.125, 0.5, 0.1628, 0.5, 0.125, 0.5, 0.163, 0.5, 0.1628, 0.5, 0.125, 0.5, 0.1628, 0.5, 0.375, 0.5, 0.375, 0.5, 0.1628, 0.5, 0.125, 0.75, 0.125, 0.5, 0.125, 0.5, 0.125, 0.75, 0.375, 0.75, 0.125, 0.75, 0.125, 0.75, 0.375, 0.75, 0.125, 0.5, 0.1628, 0.5, 0.1628, 0.5, 0.125, 0.5, 0.1628, 0.5, 0.375, 0.5, 0.375, 0.5, 0.1628, 0.5, 0.1628, 0.5, 0.375, 0.5, 0.375, 0.5, 0.1628, 0.5, 0.375, 0.5, 0.375, 0.75, 0.375, 0.75, 0.375, 0.5, 0.125, 0.75, 0.125, 0.5, 0.125, 0.5, 0.125, 0.75, 0.375, 0.75, 0.125, 0.75, 0.125, 0.75, 0.375, 0.75, 0.125, 0.5, 0.1628, 0.5, 0.1628, 0.5, 0.125, 0.5, 0.125, 0.5, 0.1628, 0.5, 0.375, 0.5, 0.375, 0.75, 0.125, 0.75, 0.375, 0.5, 0.375, 0.75, 0.375, 0.75, 0.375, 0.5, 0.125, 0.75, 0.125, 0.5, 0.125, 0.5, 0.125, 0.75, 0.375, 0.75, 0.125, 0.75, 0.125, 0.75, 0.375, 0.75, 0.125, 0.5, 0.1628, 0.5, 0.1628, 0.5, 0.125, 0.5])
me_cube_002.update()
me_cube_003 = bpy.data.meshes.new('Cube.003')
me_cube_003.from_pydata([(1.158, -0.6876, 1.443), (1.158, 1.312, 1.443), (4.181, -0.6876, 1.443), (4.181, 1.312, 1.443), (4.183, -0.9922, 1.428), (1.161, -0.9922, 1.428), (1.164, 2.771, 1.428), (4.187, 2.771, 1.428), (4.185, 1.611, 1.443), (1.162, 1.611, 1.443), (1.161, -2.142, 1.428), (4.183, -2.142, 1.428), (1.158, 0.3124, 1.443), (2.669, 1.312, 1.443), (4.181, 0.3124, 1.443), (2.669, -0.6876, 1.443), (2.669, 0.3124, 1.443), (1.158, -0.6869, 0.7674), (1.158, 1.313, 0.7674), (4.181, -0.6869, 0.7674), (4.181, 1.313, 0.7674), (4.183, -0.9915, 0.7528), (1.161, -0.9915, 0.7528), (4.185, 1.612, 0.7672), (1.162, 1.612, 0.7672), (2.669, 1.313, 0.7674), (2.669, -0.6869, 0.7674)], [], [(16, 12, 0, 15), (4, 5, 10, 11), (9, 1, 18, 24), (1, 13, 25, 18), (9, 8, 7, 6), (14, 16, 15, 2), (3, 13, 16, 14), (13, 1, 12, 16), (19, 26, 17, 22, 21), (18, 25, 20, 23, 24), (5, 4, 21, 22), (13, 3, 20, 25), (4, 2, 19, 21), (8, 9, 24, 23), (2, 15, 26, 19), (0, 5, 22, 17), (3, 8, 23, 20), (15, 0, 17, 26)])
_uv = me_cube_003.uv_layers.new(name='UVMap')
_uv.uv.foreach_set('vector', [0.75, 0.625, 0.875, 0.625, 0.875, 0.75, 0.75, 0.75, 0.625, 0.75, 0.875, 0.75, 0.875, 0.75, 0.625, 0.75, 0.0, 0.0, 0.0, 0.0, 0.0, 0.0, 0.0, 0.0, 0.875, 0.5, 0.75, 0.5, 0.75, 0.5, 0.875, 0.5, 0.875, 0.5, 0.625, 0.5, 0.625, 0.5, 0.875, 0.5, 0.625, 0.625, 0.75, 0.625, 0.75, 0.75, 0.625, 0.75, 0.625, 0.5, 0.75, 0.5, 0.75, 0.625, 0.625, 0.625, 0.75, 0.5, 0.875, 0.5, 0.875, 0.625, 0.75, 0.625, 0.625, 0.75, 0.75, 0.75, 0.875, 0.75, 0.875, 0.75, 0.625, 0.75, 0.875, 0.5, 0.75, 0.5, 0.625, 0.5, 0.625, 0.5, 0.875, 0.5, 0.875, 0.75, 0.625, 0.75, 0.625, 0.75, 0.875, 0.75, 0.75, 0.5, 0.625, 0.5, 0.625, 0.5, 0.75, 0.5, 0.0, 0.0, 0.0, 0.0, 0.0, 0.0, 0.0, 0.0, 0.625, 0.5, 0.875, 0.5, 0.875, 0.5, 0.625, 0.5, 0.625, 0.75, 0.75, 0.75, 0.75, 0.75, 0.625, 0.75, 0.0, 0.0, 0.0, 0.0, 0.0, 0.0, 0.0, 0.0, 0.0, 0.0, 0.0, 0.0, 0.0, 0.0, 0.0, 0.0, 0.75, 0.75, 0.875, 0.75, 0.875, 0.75, 0.75, 0.75])
me_cube_003.update()
me_plane = bpy.data.meshes.new('Plane')
me_plane.from_pydata([(-1.0, -1.0, 0.0), (1.0, -1.0, 0.0), (-1.0, 1.0, 0.0), (1.0, 1.0, 0.0)], [], [(0, 1, 3, 2)])
_uv = me_plane.uv_layers.new(name='UVMap')
_uv.uv.foreach_set('vector', [0.0, 0.0, 1.0, 0.0, 1.0, 1.0, 0.0, 1.0])
me_plane.materials.append(mat_material_001)
me_plane.update()

# ---- objects
ob_light = bpy.data.objects.new('Light', light_light)
ob_camera = bpy.data.objects.new('Camera', cam_camera)
ob_circle = bpy.data.objects.new('Circle', me_circle)
ob_mri_bed = bpy.data.objects.new('MRI Bed', me_cube_001)
ob_mri_bed_001 = bpy.data.objects.new('MRI Bed.001', me_cube_002)
ob_mri_bed_tracks = bpy.data.objects.new('MRI Bed Tracks', me_cube_003)
ob_point = bpy.data.objects.new('Point', light_point)
ob_plane = bpy.data.objects.new('Plane', me_plane)
ob_point_001 = bpy.data.objects.new('Point.001', light_point_001)
ob_point_002 = bpy.data.objects.new('Point.002', light_point_002)
ob_point_003 = bpy.data.objects.new('Point.003', light_point_003)
ob_point_004 = bpy.data.objects.new('Point.004', light_point_004)
ob_point_005 = bpy.data.objects.new('Point.005', light_point_005)
ob_point_006 = bpy.data.objects.new('Point.006', light_point_006)
ob_point_007 = bpy.data.objects.new('Point.007', light_point_007)
ob_point_008 = bpy.data.objects.new('Point.008', light_point_008)
ob_point_009 = bpy.data.objects.new('Point.009', light_point_009)
ob_point_010 = bpy.data.objects.new('Point.010', light_point_010)
ob_point_011 = bpy.data.objects.new('Point.011', light_point_011)
ob_point_012 = bpy.data.objects.new('Point.012', light_point_012)
ob_point_013 = bpy.data.objects.new('Point.013', light_point_013)
ob_point_014 = bpy.data.objects.new('Point.014', light_point_014)
ob_point_015 = bpy.data.objects.new('Point.015', light_point_015)
ob_point_016 = bpy.data.objects.new('Point.016', light_point_016)

# ---- transforms, parenting, visibility, modifiers, constraints
ob_light.location = (4.076, 1.005, -3.246)
ob_light.rotation_euler = (0.6503, 0.05522, 1.866)
ob_light.lock_rotations_4d = False
ob_light.empty_display_type = 'ARROWS'
ob_light.color = (0.0, 0.0, 0.0, 0.0)
ob_light.lineart.crease_threshold = 0.0
ob_camera.location = (-7.667, -1.001, -1.741)
ob_camera.rotation_euler = (-1.677, 0.006678, 1.822)
ob_camera.scale = (1.0, 1.0, 1.0)
ob_camera.lock_rotations_4d = False
ob_camera.empty_display_type = 'ARROWS'
ob_camera.color = (0.0, 0.0, 0.0, 0.0)
ob_camera.display_type = 'WIRE'
ob_camera.lineart.crease_threshold = 0.0
ob_circle.location = (0.0, 0.0, -1.054)
ob_circle.rotation_euler = (-0.0, -1.578, -0.0)
ob_mri_bed.location = (-1.095, 0.0, -0.4707)
ob_mri_bed.scale = (1.0, 0.2461, 0.2351)
ob_mri_bed_001.location = (-4.312, -4.241, -0.4707)
ob_mri_bed_001.scale = (1.0, 0.2461, 0.2351)
ob_mri_bed_tracks.location = (-4.312, -0.07244, -0.4707)
ob_mri_bed_tracks.scale = (1.0, 0.2461, 0.2351)
ob_point.location = (0.0, 0.0, -1.098)
ob_plane.location = (0.0, 0.0, -0.1303)
ob_plane.scale = (4.962, 4.962, 1.0)
ob_point_001.location = (-1.654, -2.165, -0.606)
ob_point_002.location = (-0.6912, -2.165, -0.606)
ob_point_003.location = (1.417, -2.165, -0.606)
ob_point_004.location = (0.4609, -2.165, -0.606)
ob_point_005.location = (0.4609, -1.128, -0.606)
ob_point_006.location = (1.417, -1.128, -0.606)
ob_point_007.location = (-0.6912, -1.128, -0.606)
ob_point_008.location = (-1.654, -1.128, -0.606)
ob_point_009.location = (-1.654, 1.469, -0.606)
ob_point_010.location = (-0.6912, 1.469, -0.606)
ob_point_011.location = (1.417, 1.469, -0.606)
ob_point_012.location = (0.4609, 1.469, -0.606)
ob_point_013.location = (0.4609, 2.659, -0.606)
ob_point_014.location = (1.417, 2.659, -0.606)
ob_point_015.location = (-0.6912, 2.659, -0.606)
ob_point_016.location = (-1.654, 2.659, -0.606)

# ---- collection membership
col_collection.objects.link(ob_light)
col_collection.objects.link(ob_camera)
col_collection.objects.link(ob_circle)
col_collection.objects.link(ob_mri_bed)
col_collection.objects.link(ob_mri_bed_001)
col_collection.objects.link(ob_mri_bed_tracks)
col_collection.objects.link(ob_point)
col_collection.objects.link(ob_plane)
col_collection.objects.link(ob_point_001)
col_collection.objects.link(ob_point_002)
col_collection.objects.link(ob_point_003)
col_collection.objects.link(ob_point_004)
col_collection.objects.link(ob_point_005)
col_collection.objects.link(ob_point_006)
col_collection.objects.link(ob_point_007)
col_collection.objects.link(ob_point_008)
col_collection.objects.link(ob_point_009)
col_collection.objects.link(ob_point_010)
col_collection.objects.link(ob_point_011)
col_collection.objects.link(ob_point_012)
col_collection.objects.link(ob_point_013)
col_collection.objects.link(ob_point_014)
col_collection.objects.link(ob_point_015)
col_collection.objects.link(ob_point_016)

# ---- scene / render settings (as saved in the file)
scene.camera = ob_camera
scene.frame_start = 1; scene.frame_end = 250; scene.frame_set(1)
scene.render.engine = 'CYCLES'
scene.cycles.sampling_pattern = 'TABULATED_SOBOL'
scene.view_settings.view_transform = 'Filmic'
bpy.context.view_layer.update()
